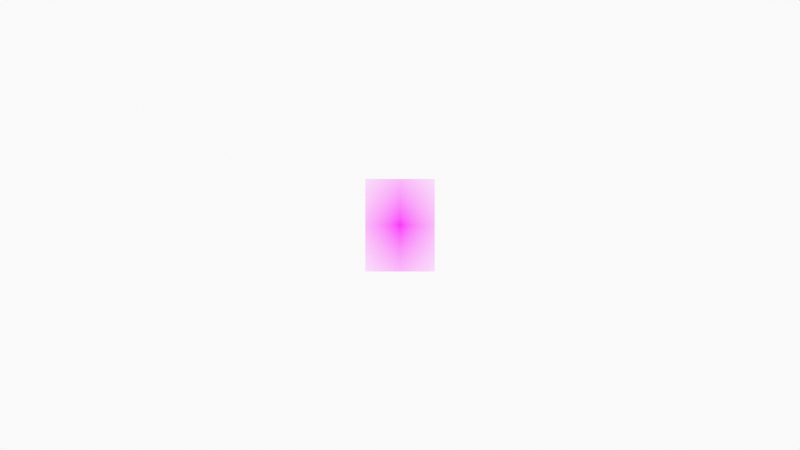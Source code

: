 # Source: 0180_sea_wall_0003.blend  (saved by Blender 2.93.20; exported with 4.5.12 LTS)
import bpy
from mathutils import Matrix  # noqa: F401  (used for matrix-valued properties, if any)

bpy.ops.wm.read_factory_settings(use_empty=True)
scene = bpy.context.scene
scene.name = 'Scene'

# ---- collections
col_collection = bpy.data.collections.new('Collection'); scene.collection.children.link(col_collection)
col_camera = bpy.data.collections.new('Camera'); scene.collection.children.link(col_camera)

# ---- images (referenced by path relative to the original .blend; pixels are not part of the script)
import os
ASSET_DIR = os.environ.get("B2B_ASSET_DIR", "")  # directory of the original .blend (textures are referenced by path, not embedded)
HERE = os.path.dirname(os.path.abspath(__file__))  # packed textures are extracted next to this script under _unpacked/

def load_image(name, relpath, width, height, colorspace="sRGB"):
    """Load a texture the original file referenced (path relative to the .blend, or extracted next to this script)."""
    p = next((c for c in (os.path.join(HERE, relpath), os.path.join(ASSET_DIR, relpath)) if relpath and os.path.exists(c)), "")
    if p:
        img = bpy.data.images.load(p, check_existing=True)
        img.name = name
    else:  # same state as the original file: an image datablock whose file is absent (Cycles renders it pink)
        img = bpy.data.images.new(name, width, height)
        img.source = "FILE"
        img.filepath = "//" + (relpath or name)
    img.colorspace_settings.name = colorspace
    return img
img_cathy_davies_fb_sea_wall_jpg = load_image('cathy davies fb sea wall.jpg', 'cathy davies fb sea wall.jpg', 1024, 1024, 'sRGB')

# ---- materials (node trees are filled in below, after node groups)
mat_solid_stroke = bpy.data.materials.new('Solid Stroke')
mat_solid_stroke.use_transparent_shadow = False
mat_squares_stroke = bpy.data.materials.new('Squares Stroke')
mat_squares_stroke.use_transparent_shadow = False
mat_solid_fill = bpy.data.materials.new('Solid Fill')
mat_solid_fill.use_transparent_shadow = False
mat_dots_stroke = bpy.data.materials.new('Dots Stroke')
mat_dots_stroke.use_transparent_shadow = False
mat_cathy_davies_fb_sea_wall = bpy.data.materials.new('cathy davies fb sea wall')
mat_cathy_davies_fb_sea_wall.surface_render_method = 'BLENDED'
mat_cathy_davies_fb_sea_wall.blend_method = 'BLEND'
mat_cathy_davies_fb_sea_wall.use_transparent_shadow = False

# ---- material node trees
mat_dots_stroke.use_nodes = True; mat_dots_stroke.node_tree.nodes.clear()
_N = mat_dots_stroke.node_tree.nodes; _L = mat_dots_stroke.node_tree.links
n0 = _N.new('ShaderNodeOutputMaterial'); n0.name = 'Material Output'; n0.location = (300, 300)
n1 = _N.new('ShaderNodeBsdfPrincipled'); n1.name = 'Principled BSDF'; n1.location = (10, 300)
n1.distribution = 'GGX'
n1.subsurface_method = 'BURLEY'
n1.inputs[2].default_value = 0.4
n1.inputs[3].default_value = 1.45
n1.inputs[27].default_value = (0.0, 0.0, 0.0, 1.0)
n1.inputs[28].default_value = 1.0
_L.new(n1.outputs[0], n0.inputs[0])
n0.is_active_output = True
mat_cathy_davies_fb_sea_wall.use_nodes = True; mat_cathy_davies_fb_sea_wall.node_tree.nodes.clear()
_N = mat_cathy_davies_fb_sea_wall.node_tree.nodes; _L = mat_cathy_davies_fb_sea_wall.node_tree.links
n0 = _N.new('ShaderNodeOutputMaterial'); n0.name = 'Material Output'; n0.location = (300, 300)
n1 = _N.new('ShaderNodeTexImage'); n1.name = 'Image Texture'; n1.location = (-200, 300)
n1.image = img_cathy_davies_fb_sea_wall_jpg
n1.extension = 'CLIP'
n2 = _N.new('ShaderNodeBsdfPrincipled'); n2.name = 'Principled BSDF'; n2.location = (0, 300)
n2.distribution = 'GGX'
n2.subsurface_method = 'BURLEY'
n2.inputs[3].default_value = 1.45
n2.inputs[27].default_value = (0.0, 0.0, 0.0, 1.0)
n2.inputs[28].default_value = 1.0
_L.new(n1.outputs[0], n2.inputs[0])
_L.new(n1.outputs[1], n2.inputs[4])
_L.new(n2.outputs[0], n0.inputs[0])
n0.is_active_output = True

# ---- world
world_world = bpy.data.worlds.new('World'); scene.world = world_world
world_world.use_nodes = True; world_world.node_tree.nodes.clear()
_N = world_world.node_tree.nodes; _L = world_world.node_tree.links
n0 = _N.new('ShaderNodeOutputWorld'); n0.name = 'World Output'; n0.location = (300, 300)
n1 = _N.new('ShaderNodeBackground'); n1.name = 'Background'; n1.location = (10, 300)
n1.inputs[0].default_value = (0.9513, 0.9513, 0.9513, 1.0)
_L.new(n1.outputs[0], n0.inputs[0])
n0.is_active_output = True
world_world.color = (0.9513, 0.9513, 0.9513)
world_world.use_sun_shadow = False
world_world.sun_shadow_jitter_overblur = 0.0

# ---- cameras
cam_camera = bpy.data.cameras.new('Camera')
cam_camera.display_size = 2.0

# ---- meshes
me_cathy_davies_fb_sea_wall = bpy.data.meshes.new('cathy davies fb sea wall')
me_cathy_davies_fb_sea_wall.from_pydata([(-0.375, -0.5, 0.0), (0.375, -0.5, 0.0), (-0.375, 0.5, 0.0), (0.375, 0.5, 0.0)], [], [(0, 1, 3, 2)])
_uv = me_cathy_davies_fb_sea_wall.uv_layers.new(name='UVMap')
_uv.uv.foreach_set('vector', [0.0, 0.0, 1.0, 0.0, 1.0, 1.0, 0.0, 1.0])
me_cathy_davies_fb_sea_wall.materials.append(mat_cathy_davies_fb_sea_wall)
me_cathy_davies_fb_sea_wall.use_remesh_fix_poles = True
me_cathy_davies_fb_sea_wall.use_remesh_preserve_attributes = False
me_cathy_davies_fb_sea_wall.update()

# ---- curves / text
cu_nurbspath = bpy.data.curves.new('NurbsPath', 'CURVE')
cu_nurbspath.dimensions = '3D'
_sp = cu_nurbspath.splines.new('NURBS'); _sp.points.add(11)
_sp.points.foreach_set('co', [-0.2914, 1.565e-08, -0.358, 1.0, -0.1122, 1.406e-09, -0.03217, 1.0, -0.1081, -2.241e-09, 0.06074, 1.0, -0.09138, -5.052e-09, 0.1156, 1.0, -0.09371, -6.353e-09, 0.1453, 1.0, -0.1239, -7.132e-09, 0.1632, 1.0, -0.1192, -1.009e-08, 0.2308, 1.0, -0.0726, -1.359e-08, 0.2658, 1.0, -0.04035, -1.455e-08, 0.2808, 1.0, -0.001225, -1.551e-08, 0.2858, 1.0, 0.02008, -1.53e-08, 0.2876, 1.0, 0.05467, -1.482e-08, 0.2862, 1.0])
_sp.order_u = 5
_sp.order_v = 0
_sp.use_endpoint_u = True
cu_nurbspath.use_path = True
cu_nurbspath.fill_mode = 'FULL'

# ---- objects
ob_stroke = bpy.data.objects.new('Stroke', None)
ob_cathy_davies_fb_sea_wall = bpy.data.objects.new('cathy davies fb sea wall', me_cathy_davies_fb_sea_wall)
ob_nurbspath = bpy.data.objects.new('NurbsPath', cu_nurbspath)
ob_camera = bpy.data.objects.new('Camera', cam_camera)

# ---- transforms, parenting, visibility, modifiers, constraints
ob_stroke.location = (0.0, 0.0, 0.0)
ob_stroke.empty_display_size = 0.2
ob_stroke.empty_image_offset = (0.0, 0.0)
ob_stroke.empty_image_side = 'FRONT'
ob_stroke.use_grease_pencil_lights = True
ob_stroke.lineart.crease_threshold = 0.0
ob_cathy_davies_fb_sea_wall.location = (0.0, 0.0, 0.0)
ob_cathy_davies_fb_sea_wall.rotation_euler = (1.571, 0.0, 0.0)
ob_nurbspath.location = (0.0, 0.0, 0.0)
ob_camera.location = (0.0, -12.0, 0.0)
ob_camera.rotation_euler = (1.571, -0.0, -0.0)
ob_camera.empty_image_side = 'FRONT'
ob_camera.lineart.crease_threshold = 0.0

# ---- collection membership
col_collection.objects.link(ob_stroke)
col_collection.objects.link(ob_cathy_davies_fb_sea_wall)
col_collection.objects.link(ob_nurbspath)
col_camera.objects.link(ob_camera)

# ---- scene / render settings (as saved in the file)
scene.camera = ob_camera
scene.frame_start = 1; scene.frame_end = 250; scene.frame_set(1)
scene.render.engine = 'BLENDER_EEVEE_NEXT'
scene.cycles.use_denoising = False
scene.cycles.samples = 128
scene.cycles.sampling_pattern = 'TABULATED_SOBOL'
scene.cycles.use_adaptive_sampling = False
scene.cycles.use_light_tree = False
scene.view_settings.view_transform = 'Standard'
bpy.context.view_layer.update()
